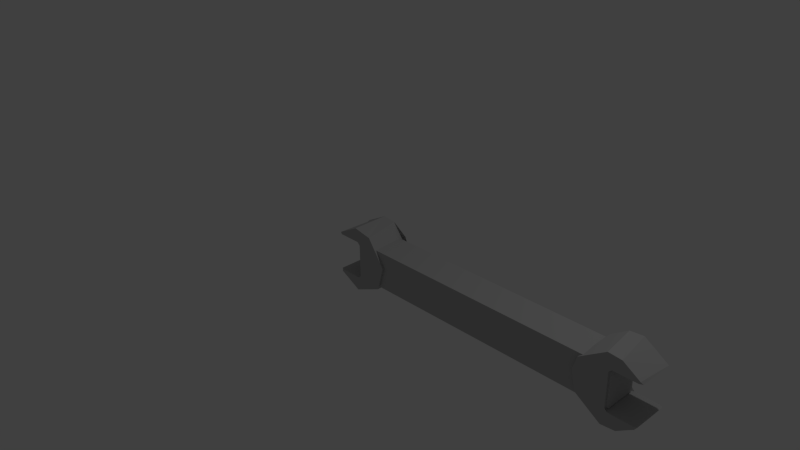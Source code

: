# Source: wrench.blend  (saved by Blender 2.73.0; exported with 4.5.12 LTS)
import bpy
from mathutils import Matrix  # noqa: F401  (used for matrix-valued properties, if any)

bpy.ops.wm.read_factory_settings(use_empty=True)
scene = bpy.context.scene
scene.name = 'Scene'

# ---- collections
col_collection_1 = bpy.data.collections.new('Collection 1'); scene.collection.children.link(col_collection_1)

# ---- images (referenced by path relative to the original .blend; pixels are not part of the script)
import os
ASSET_DIR = os.environ.get("B2B_ASSET_DIR", "")  # directory of the original .blend (textures are referenced by path, not embedded)
HERE = os.path.dirname(os.path.abspath(__file__))  # packed textures are extracted next to this script under _unpacked/

def load_image(name, relpath, width, height, colorspace="sRGB"):
    """Load a texture the original file referenced (path relative to the .blend, or extracted next to this script)."""
    p = next((c for c in (os.path.join(HERE, relpath), os.path.join(ASSET_DIR, relpath)) if relpath and os.path.exists(c)), "")
    if p:
        img = bpy.data.images.load(p, check_existing=True)
        img.name = name
    else:  # same state as the original file: an image datablock whose file is absent (Cycles renders it pink)
        img = bpy.data.images.new(name, width, height)
        img.source = "FILE"
        img.filepath = "//" + (relpath or name)
    img.colorspace_settings.name = colorspace
    return img
img_wrenchmap = load_image('wrenchMap', '', 1024, 1024, 'sRGB')

# ---- materials (node trees are filled in below, after node groups)
mat_material = bpy.data.materials.new('Material')
mat_material.alpha_threshold = 0.0
mat_material.diffuse_color = (0.4969, 0.4969, 0.4969, 1.0)
mat_material.specular_color = (0.7039, 0.8854, 1.0)
mat_material.roughness = 0.5
mat_material.line_color = (0.0, 0.0, 0.0, 1.0)

# ---- material node trees
mat_material.use_nodes = True; mat_material.node_tree.nodes.clear()
_N = mat_material.node_tree.nodes; _L = mat_material.node_tree.links
n0 = _N.new('ShaderNodeOutputMaterial'); n0.name = 'Material Output'; n0.location = (300, 300)
n1 = _N.new('ShaderNodeBsdfDiffuse'); n1.name = 'Diffuse BSDF'; n1.location = (10, 300)
n1.inputs[0].default_value = (0.4969, 0.4969, 0.4969, 1.0)
n2 = _N.new('ShaderNodeTexImage'); n2.name = 'Image Texture'; n2.location = (299, 126)
n2.width = 140
n2.image = img_wrenchmap
_L.new(n1.outputs[0], n0.inputs[0])
n0.is_active_output = True

# ---- world
world_world = bpy.data.worlds.new('World'); scene.world = world_world
world_world.color = (0.05088, 0.05088, 0.05088)
world_world.use_sun_shadow = False
world_world.sun_shadow_jitter_overblur = 0.0
world_world.cycles.sampling_method = 'MANUAL'
world_world.cycles.sample_map_resolution = 256

# ---- cameras
cam_camera = bpy.data.cameras.new('Camera')
cam_camera.clip_end = 100.0
cam_camera.lens = 35.0
cam_camera.sensor_width = 32.0
cam_camera.sensor_height = 18.0
cam_camera.ortho_scale = 7.314
cam_camera.dof.focus_distance = 0.0

# ---- lights
light_lamp = bpy.data.lights.new('Lamp', 'POINT')
light_lamp.transmission_factor = 0.0
light_lamp.cutoff_distance = 30.0
light_lamp.energy = 100.0
light_lamp.shadow_buffer_clip_start = 1.001
light_lamp.shadow_soft_size = 0.1
light_lamp.shadow_maximum_resolution = 0.006
light_lamp.use_absolute_resolution = True
light_lamp.cycles.use_multiple_importance_sampling = False

# ---- meshes
me_cylinder_001 = bpy.data.meshes.new('Cylinder.001')
me_cylinder_001.from_pydata([(0.1107, 0.9891, 1.0), (0.2762, 0.9562, -1.0), (0.8714, 0.4808, -1.0), (0.9917, -0.08438, -1.0), (0.7777, -0.6211, -1.0), (0.2762, -0.9562, -1.0), (-0.1107, -0.9891, -1.0), (-0.7609, -0.6416, -1.0), (-0.8147, -0.576, -0.9152), (-0.7299, -0.576, -1.0), (-0.7609, -0.6416, -1.0), (0.04158, -0.4912, -1.0), (-0.04321, -0.576, -1.0), (0.04158, -0.576, -0.9152), (0.04158, 0.4912, -1.0), (0.04158, 0.576, -0.9152), (-0.04321, 0.576, -1.0), (-0.7299, 0.576, -1.0), (-0.8147, 0.576, -0.9152), (-0.7609, 0.6416, -1.0), (-0.3015, 0.9485, -1.0), (-0.3015, 0.9485, 1.0), (-0.7609, 0.6416, 1.0), (-0.8147, 0.576, 0.9152), (-0.7299, 0.576, 1.0), (-0.04321, 0.576, 1.0), (0.04158, 0.576, 0.9152), (0.04158, 0.4912, 1.0), (0.04158, -0.576, 0.9152), (-0.04321, -0.576, 1.0), (0.04158, -0.4912, 1.0), (-0.7299, -0.576, 1.0), (-0.8147, -0.576, 0.9152), (-0.7609, -0.6416, 1.0), (-0.7609, -0.6416, 1.0), (-0.2762, -0.9562, 1.0), (0.1107, -0.9891, 1.0), (0.8714, -0.4808, 1.0), (0.9917, -0.08438, 1.0), (0.8714, 0.4808, 1.0), (8.111, -0.9485, -1.0), (7.651, -0.6416, -1.0), (7.423, -0.1107, -1.0), (7.541, 0.4808, -1.0), (8.328, 0.9917, -1.0), (9.173, 0.6416, -1.0), (9.227, 0.576, -0.9152), (9.142, 0.576, -1.0), (9.173, 0.6416, -1.0), (8.371, 0.4912, -1.0), (8.456, 0.576, -1.0), (8.371, 0.576, -0.9152), (8.371, -0.4912, -1.0), (8.371, -0.576, -0.9152), (8.456, -0.576, -1.0), (9.142, -0.576, -1.0), (9.227, -0.576, -0.9152), (9.173, -0.6416, -1.0), (8.523, -0.9891, -1.0), (8.523, -0.9891, 1.0), (9.173, -0.6416, 1.0), (9.227, -0.576, 0.9152), (9.142, -0.576, 1.0), (8.456, -0.576, 1.0), (8.371, -0.576, 0.9152), (8.371, -0.4912, 1.0), (8.371, 0.576, 0.9152), (8.456, 0.576, 1.0), (8.371, 0.4912, 1.0), (9.142, 0.576, 1.0), (9.227, 0.576, 0.9152), (9.173, 0.6416, 1.0), (9.173, 0.6416, 1.0), (8.497, 0.9917, 1.0), (7.635, 0.6211, 1.0), (7.423, -0.1107, 1.0), (7.955, -0.8839, 1.0), (-4.768e-07, -0.4711, -0.8876), (0.08478, -0.5559, -0.8876), (-5.679e-07, -0.5559, -0.8029), (-3.402e-07, 0.5559, -0.8029), (0.08478, 0.5559, -0.8876), (-4.768e-07, 0.4711, -0.8876), (8.412, 0.5559, -0.8029), (8.412, 0.4711, -0.8876), (8.328, 0.5559, -0.8876), (8.328, -0.5559, -0.8876), (8.412, -0.4711, -0.8876), (8.412, -0.5559, -0.8029), (0.08478, -0.5559, 0.8876), (-2.021e-06, -0.4711, 0.8876), (-2.293e-06, -0.5559, 0.8029), (2.248e-06, 0.5559, 0.8029), (2.021e-06, 0.4711, 0.8876), (0.08479, 0.5559, 0.8876), (8.412, 0.5559, 0.8029), (8.328, 0.5559, 0.8876), (8.412, 0.4711, 0.8876), (8.412, -0.4711, 0.8876), (8.328, -0.5559, 0.8876), (8.412, -0.5559, 0.8029)], [], [(0, 21, 22, 24, 25, 27, 30, 29, 31, 33, 34, 35, 36, 37, 38, 39), (44, 43, 74, 73), (74, 43, 42, 75), (1, 0, 39, 2), (4, 37, 36, 5), (13, 12, 9, 8, 32, 31, 29, 28), (40, 41, 42, 43, 44, 45, 48, 47, 50, 49, 52, 54, 55, 57, 58), (26, 25, 24, 23, 18, 17, 16, 15), (28, 30, 27, 26, 15, 14, 11, 13), (76, 59, 60, 62, 63, 65, 68, 67, 69, 71, 72, 73, 74, 75), (59, 58, 57, 56, 61, 60), (45, 44, 73, 72, 71, 70, 46, 48), (51, 50, 47, 46, 70, 69, 67, 66), (78, 77, 82, 81, 85, 84, 87, 86), (64, 63, 62, 61, 56, 55, 54, 53), (66, 68, 65, 64, 53, 52, 49, 51), (89, 91, 79, 78, 86, 88, 100, 99), (81, 80, 92, 94, 96, 95, 83, 85), (84, 83, 95, 97, 98, 100, 88, 87), (90, 89, 99, 98, 97, 96, 94, 93), (77, 79, 91, 90, 93, 92, 80, 82), (76, 40, 58, 59), (8, 9, 10), (11, 12, 13), (14, 15, 16), (17, 18, 19), (22, 23, 24), (25, 26, 27), (28, 29, 30), (31, 32, 33), (5, 36, 35, 6), (21, 0, 1, 20), (22, 21, 20, 19, 18, 23), (38, 37, 4, 3), (46, 47, 48), (49, 50, 51), (52, 53, 54), (55, 56, 57), (38, 3, 2, 39), (60, 61, 62), (63, 64, 65), (66, 67, 68), (69, 70, 71), (41, 40, 76, 75, 42), (34, 33, 32, 8, 10, 7, 6, 35), (77, 78, 79), (80, 81, 82), (83, 84, 85), (86, 87, 88), (89, 90, 91), (92, 93, 94), (95, 96, 97), (98, 99, 100), (20, 1, 2, 3, 4, 5, 6, 7, 10, 9, 12, 11, 14, 16, 17, 19)])
_uv = me_cylinder_001.uv_layers.new(name='UVMap')
_uv.uv.foreach_set('vector', [0.6358, 0.1909, 0.6756, 0.193, 0.7211, 0.2205, 0.7184, 0.227, 0.6524, 0.2299, 0.6446, 0.2384, 0.6488, 0.3326, 0.6573, 0.3404, 0.7233, 0.3375, 0.7266, 0.3437, 0.7266, 0.3437, 0.6813, 0.3759, 0.6442, 0.3807, 0.5689, 0.3351, 0.5557, 0.2976, 0.5649, 0.2429, 0.8029, 0.7557, 0.7266, 0.756, 0.7357, 0.5638, 0.8191, 0.5636, 0.5557, 0.9459, 0.5649, 0.7535, 0.6225, 0.752, 0.6275, 0.944, 0.8325, 0.1921, 0.8167, 0.0, 0.8893, 0.0002275, 0.8893, 0.1923, 0.7405, 0.5636, 0.7318, 0.3716, 0.8037, 0.3715, 0.7879, 0.5636, 0.2532, 0.816, 0.2614, 0.8079, 0.3275, 0.8079, 0.3356, 0.816, 0.3356, 0.9918, 0.3275, 1.0, 0.2614, 1.0, 0.2532, 0.9918, 0.6182, 0.1852, 0.5754, 0.1538, 0.5557, 0.1019, 0.5695, 0.04568, 0.6474, 0.0, 0.7271, 0.03718, 0.7271, 0.03718, 0.7239, 0.04333, 0.6579, 0.04042, 0.6493, 0.0482, 0.6452, 0.1425, 0.653, 0.151, 0.719, 0.1539, 0.7217, 0.1603, 0.6577, 0.1909, 0.9762, 0.5555, 0.968, 0.5636, 0.9019, 0.5636, 0.8938, 0.5555, 0.8938, 0.3797, 0.9019, 0.3715, 0.968, 0.3715, 0.9762, 0.3797, 0.8488, 0.7641, 0.8569, 0.756, 0.9512, 0.756, 0.9593, 0.7641, 0.9593, 0.9399, 0.9512, 0.9481, 0.8569, 0.948, 0.8488, 0.9399, 0.5866, 0.5461, 0.5557, 0.4999, 0.5617, 0.4294, 0.5687, 0.4296, 0.5948, 0.4902, 0.6055, 0.4945, 0.6924, 0.4572, 0.6966, 0.4465, 0.6705, 0.3859, 0.6752, 0.3807, 0.6752, 0.3807, 0.7318, 0.4271, 0.7318, 0.5172, 0.6752, 0.5636, 0.7815, 0.9481, 0.7815, 0.756, 0.8431, 0.756, 0.8481, 0.7641, 0.8481, 0.9399, 0.8431, 0.948, 0.8838, 0.7559, 0.8029, 0.7557, 0.8191, 0.5636, 0.8838, 0.5638, 0.8838, 0.5638, 0.8889, 0.572, 0.8889, 0.7478, 0.8838, 0.7559, 0.0, 0.8161, 0.008157, 0.8079, 0.07422, 0.8079, 0.08237, 0.8161, 0.08237, 0.9919, 0.07422, 1.0, 0.008157, 1.0, 0.0, 0.9919, 0.4487, 0.7998, 0.4405, 0.808, 0.3499, 0.808, 0.3417, 0.7998, 0.3417, 0.008143, 0.3499, 0.0, 0.4405, 1.832e-07, 0.4487, 0.008143, 0.1708, 0.816, 0.179, 0.8079, 0.2451, 0.8079, 0.2532, 0.816, 0.2532, 0.9918, 0.2451, 1.0, 0.179, 1.0, 0.1708, 0.9918, 0.8892, 0.5718, 0.8973, 0.5637, 0.9918, 0.5637, 1.0, 0.5718, 1.0, 0.7476, 0.9918, 0.7557, 0.8973, 0.7558, 0.8892, 0.7476, 0.1708, 0.008358, 0.179, 0.0002178, 0.3335, 0.0002187, 0.3417, 0.008359, 0.3417, 0.7997, 0.3335, 0.8079, 0.179, 0.8079, 0.1708, 0.7997, 0.1708, 0.7998, 0.1627, 0.8079, 0.008159, 0.8079, 2.18e-07, 0.7998, 0.0, 0.008151, 0.008159, 8.244e-06, 0.1627, 0.0, 0.1708, 0.008142, 0.9335, 0.1923, 0.9417, 0.2005, 0.9417, 0.3547, 0.9335, 0.3628, 0.8429, 0.3628, 0.8347, 0.3547, 0.8347, 0.2005, 0.8429, 0.1923, 0.5475, 0.0, 0.5557, 0.008143, 0.5557, 0.7998, 0.5475, 0.808, 0.4569, 0.808, 0.4487, 0.7998, 0.4487, 0.008143, 0.4569, 3.95e-07, 0.8263, 0.1923, 0.8344, 0.2005, 0.8344, 0.3547, 0.8263, 0.3629, 0.7359, 0.3628, 0.7278, 0.3547, 0.7278, 0.2005, 0.7359, 0.1923, 0.7266, 0.948, 0.7417, 0.756, 0.7815, 0.756, 0.7815, 0.9481, 0.7028, 0.7604, 0.6975, 0.7542, 0.7028, 0.7504, 0.8569, 0.948, 0.8481, 0.9481, 0.8488, 0.9399, 0.9764, 0.3715, 0.9762, 0.3797, 0.968, 0.3715, 0.7184, 0.7164, 0.7266, 0.7168, 0.7211, 0.7229, 0.7211, 0.2205, 0.7266, 0.2266, 0.7184, 0.227, 0.968, 0.5636, 0.9762, 0.5555, 0.9764, 0.5636, 0.8488, 0.7641, 0.8481, 0.756, 0.8569, 0.756, 0.7435, 0.371, 0.7441, 0.3629, 0.75, 0.371, 0.7879, 0.5636, 0.8037, 0.3715, 0.841, 0.3715, 0.825, 0.5636, 0.7769, 1.577e-05, 0.8167, 0.0, 0.8325, 0.1921, 0.7769, 0.1921, 0.7324, 0.0001484, 0.7769, 1.577e-05, 0.7769, 0.1921, 0.7324, 0.1922, 0.7271, 0.1841, 0.7271, 0.00832, 0.9416, 0.1921, 0.9031, 0.1921, 0.8893, 0.0, 0.9416, 4.919e-05, 0.7561, 0.3629, 0.7564, 0.371, 0.75, 0.371, 0.8973, 0.7558, 0.8889, 0.7557, 0.8892, 0.7476, 0.7435, 0.3629, 0.7435, 0.371, 0.7353, 0.371, 0.719, 0.1539, 0.7271, 0.1542, 0.7217, 0.1603, 0.9416, 0.1921, 0.9416, 4.919e-05, 0.9956, 1.439e-05, 0.9956, 0.1921, 0.5617, 0.4294, 0.5655, 0.4221, 0.5687, 0.4296, 0.7353, 0.3629, 0.7353, 0.371, 0.7271, 0.371, 0.8892, 0.5718, 0.8889, 0.5636, 0.8973, 0.5637, 0.7028, 0.7567, 0.7079, 0.7504, 0.7079, 0.7605, 0.6717, 0.7508, 0.6975, 0.7504, 0.6975, 0.9424, 0.6275, 0.944, 0.6225, 0.752, 0.8884, 0.3716, 0.8884, 0.3716, 0.8938, 0.3797, 0.8938, 0.5555, 0.8884, 0.5636, 0.8884, 0.5636, 0.825, 0.5636, 0.841, 0.3715, 0.3417, 1.031e-06, 0.3417, 0.008359, 0.3335, 0.0002187, 0.7278, 0.2005, 0.7271, 0.1924, 0.7359, 0.1923, 0.3417, 0.0, 0.3499, 0.0, 0.3417, 0.008143, 0.8344, 0.1923, 0.8429, 0.1923, 0.8347, 0.2005, 0.1708, 0.008358, 0.1708, 0.0, 0.179, 0.0002178, 0.7278, 0.3547, 0.7359, 0.3628, 0.7271, 0.3629, 0.4487, 0.808, 0.4487, 0.7998, 0.4569, 0.808, 0.8429, 0.3628, 0.8344, 0.3628, 0.8347, 0.3547, 0.6756, 0.7504, 0.6201, 0.7487, 0.5649, 0.7005, 0.5557, 0.6458, 0.5785, 0.5952, 0.6282, 0.5652, 0.6655, 0.5636, 0.7266, 0.5997, 0.7266, 0.5997, 0.7233, 0.6059, 0.6573, 0.603, 0.6488, 0.6108, 0.6446, 0.705, 0.6524, 0.7135, 0.7184, 0.7164, 0.7211, 0.7229])
me_cylinder_001.materials.append(mat_material)
me_cylinder_001.use_remesh_preserve_volume = False
me_cylinder_001.use_remesh_preserve_attributes = False
me_cylinder_001.use_mirror_vertex_groups = False
me_cylinder_001.update()

# ---- objects
ob_cylinder_001 = bpy.data.objects.new('Cylinder.001', me_cylinder_001)
ob_lamp = bpy.data.objects.new('Lamp', light_lamp)
ob_camera = bpy.data.objects.new('Camera', cam_camera)

# ---- transforms, parenting, visibility, modifiers, constraints
ob_cylinder_001.location = (3.746, -1.49e-07, 0.0)
ob_cylinder_001.rotation_euler = (-1.571, -1.51e-07, 3.142)
ob_cylinder_001.scale = (0.4453, 0.4453, 0.2448)
ob_cylinder_001.lineart.crease_threshold = 0.0
ob_lamp.location = (4.076, 1.005, 5.904)
ob_lamp.rotation_euler = (0.6503, 0.05522, 1.866)
ob_lamp.lock_rotations_4d = False
ob_lamp.empty_display_type = 'ARROWS'
ob_lamp.color = (0.0, 0.0, 0.0, 0.0)
ob_lamp.lineart.crease_threshold = 0.0
ob_camera.location = (7.481, -6.508, 5.344)
ob_camera.rotation_euler = (1.109, 0.01082, 0.8149)
ob_camera.lock_rotations_4d = False
ob_camera.empty_display_type = 'ARROWS'
ob_camera.color = (0.0, 0.0, 0.0, 0.0)
ob_camera.display_type = 'WIRE'
ob_camera.lineart.crease_threshold = 0.0

# ---- collection membership
col_collection_1.objects.link(ob_cylinder_001)
col_collection_1.objects.link(ob_lamp)
col_collection_1.objects.link(ob_camera)

# ---- scene / render settings (as saved in the file)
scene.camera = ob_camera
scene.frame_start = 1; scene.frame_end = 250; scene.frame_set(1)
scene.render.engine = 'CYCLES'
scene.render.resolution_percentage = 50
scene.render.dither_intensity = 0.0
scene.cycles.use_denoising = False
scene.cycles.samples = 100
scene.cycles.sampling_pattern = 'TABULATED_SOBOL'
scene.cycles.light_sampling_threshold = 0.0
scene.cycles.use_adaptive_sampling = False
scene.cycles.use_light_tree = False
scene.cycles.blur_glossy = 0.0
scene.cycles.pixel_filter_type = 'GAUSSIAN'
scene.cycles.sample_clamp_indirect = 0.0
scene.cycles.bake_type = 'AO'
scene.view_settings.view_transform = 'Standard'
bpy.context.view_layer.update()
